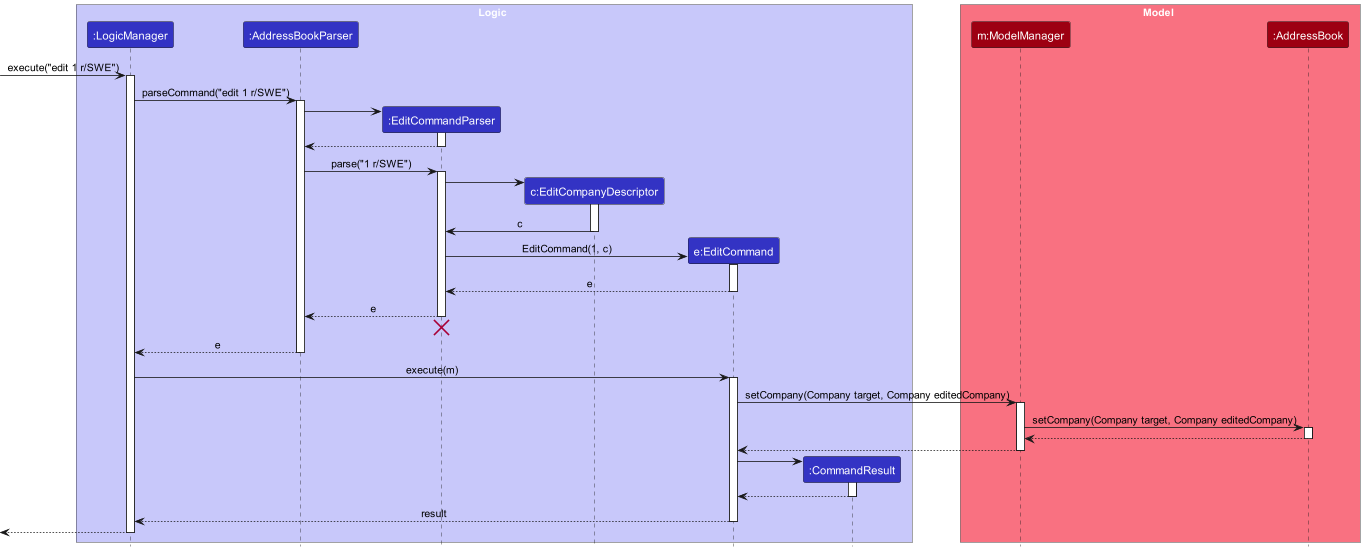

The diagram above was rendered by PlantUML. Its source (embedded in the PNG):
@startuml
!include style.puml
skinparam ArrowFontStyle plain

box Logic LOGIC_COLOR_T1

participant ":LogicManager" as LogicManager LOGIC_COLOR
participant ":AddressBookParser" as AddressBookParser LOGIC_COLOR
participant ":EditCommandParser" as EditCommandParser LOGIC_COLOR
participant "c:EditCompanyDescriptor" as EditCompanyDescriptor LOGIC_COLOR
participant "e:EditCommand" as EditCommand LOGIC_COLOR
participant ":CommandResult" as CommandResult LOGIC_COLOR

end box

box Model MODEL_COLOR_T1
participant "m:ModelManager" as Model MODEL_COLOR
participant ":AddressBook" as AddressBook MODEL_COLOR
end box

[-> LogicManager : execute("edit 1 r/SWE")
activate LogicManager

LogicManager -> AddressBookParser : parseCommand("edit 1 r/SWE")
activate AddressBookParser

create EditCommandParser
AddressBookParser -> EditCommandParser
activate EditCommandParser

EditCommandParser --> AddressBookParser
deactivate EditCommandParser

AddressBookParser -> EditCommandParser : parse("1 r/SWE")
activate EditCommandParser

create EditCompanyDescriptor
EditCommandParser -> EditCompanyDescriptor
activate EditCompanyDescriptor

EditCompanyDescriptor -> EditCommandParser : c
deactivate EditCompanyDescriptor

create EditCommand
EditCommandParser -> EditCommand : EditCommand(1, c)
activate EditCommand

EditCommand --> EditCommandParser : e
deactivate EditCommand

EditCommandParser --> AddressBookParser : e
deactivate EditCommandParser
'Hidden arrow to position the destroy marker below the end of the activation bar.
EditCommandParser -[hidden]-> AddressBookParser
destroy EditCommandParser

AddressBookParser --> LogicManager : e
deactivate AddressBookParser

LogicManager -> EditCommand : execute(m)
activate EditCommand

EditCommand -> Model : setCompany(Company target, Company editedCompany)
activate Model

Model -> AddressBook : setCompany(Company target, Company editedCompany)
activate AddressBook

AddressBook --> Model
deactivate AddressBook

Model --> EditCommand
deactivate Model

create CommandResult
EditCommand -> CommandResult
activate CommandResult

CommandResult --> EditCommand
deactivate CommandResult

EditCommand --> LogicManager : result
deactivate EditCommand

[<--LogicManager
deactivate LogicManager

@enduml